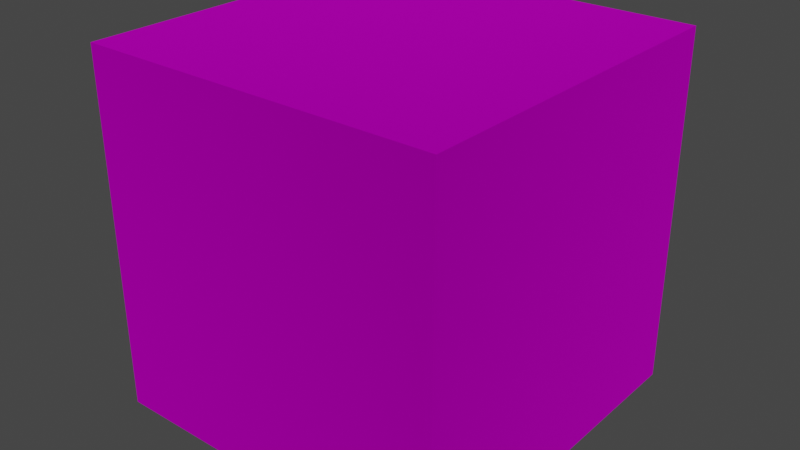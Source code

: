 # Source: simple_cube.blend  (saved by Blender 3.0.42; exported with 4.5.12 LTS)
import bpy
from mathutils import Matrix  # noqa: F401  (used for matrix-valued properties, if any)

bpy.ops.wm.read_factory_settings(use_empty=True)
scene = bpy.context.scene
scene.name = 'Scene'

# ---- collections
col_collection = bpy.data.collections.new('Collection'); scene.collection.children.link(col_collection)

# ---- images (referenced by path relative to the original .blend; pixels are not part of the script)
import os
ASSET_DIR = os.environ.get("B2B_ASSET_DIR", "")  # directory of the original .blend (textures are referenced by path, not embedded)
HERE = os.path.dirname(os.path.abspath(__file__))  # packed textures are extracted next to this script under _unpacked/

def load_image(name, relpath, width, height, colorspace="sRGB"):
    """Load a texture the original file referenced (path relative to the .blend, or extracted next to this script)."""
    p = next((c for c in (os.path.join(HERE, relpath), os.path.join(ASSET_DIR, relpath)) if relpath and os.path.exists(c)), "")
    if p:
        img = bpy.data.images.load(p, check_existing=True)
        img.name = name
    else:  # same state as the original file: an image datablock whose file is absent (Cycles renders it pink)
        img = bpy.data.images.new(name, width, height)
        img.source = "FILE"
        img.filepath = "//" + (relpath or name)
    img.colorspace_settings.name = colorspace
    return img
img_uni_leeds_png = load_image('uni_leeds.png', 'images/uni_leeds.png', 1024, 1024, 'sRGB')

# ---- materials (node trees are filled in below, after node groups)
mat_material = bpy.data.materials.new('Material')
mat_material.alpha_threshold = 0.0
mat_material.use_transparent_shadow = False
mat_material.line_color = (0.0, 0.0, 0.0, 1.0)

# ---- material node trees
mat_material.use_nodes = True; mat_material.node_tree.nodes.clear()
_N = mat_material.node_tree.nodes; _L = mat_material.node_tree.links
n0 = _N.new('ShaderNodeOutputMaterial'); n0.name = 'Material Output'; n0.location = (300, 300)
n1 = _N.new('ShaderNodeBsdfPrincipled'); n1.name = 'Principled BSDF'; n1.location = (10, 300)
n1.distribution = 'GGX'
n1.subsurface_method = 'RANDOM_WALK_SKIN'
n1.inputs[3].default_value = 1.45
n1.inputs[27].default_value = (0.0, 0.0, 0.0, 1.0)
n1.inputs[28].default_value = 1.0
n2 = _N.new('ShaderNodeTexImage'); n2.name = 'Image Texture'; n2.location = (-280, 280)
n2.image = img_uni_leeds_png
n3 = _N.new('ShaderNodeTexImage'); n3.name = 'Image Texture.001'; n3.location = (-280, 180)
n3.image = img_uni_leeds_png
n4 = _N.new('ShaderNodeTexImage'); n4.name = 'Image Texture.002'; n4.location = (-280, 120)
n4.image = img_uni_leeds_png
_L.new(n1.outputs[0], n0.inputs[0])
_L.new(n2.outputs[0], n1.inputs[0])
_L.new(n3.outputs[1], n1.inputs[1])
_L.new(n4.outputs[1], n1.inputs[2])
n0.is_active_output = True

# ---- world
world_world = bpy.data.worlds.new('World'); scene.world = world_world
world_world.use_nodes = True; world_world.node_tree.nodes.clear()
_N = world_world.node_tree.nodes; _L = world_world.node_tree.links
n0 = _N.new('ShaderNodeOutputWorld'); n0.name = 'World Output'; n0.location = (300, 300)
n1 = _N.new('ShaderNodeBackground'); n1.name = 'Background'; n1.location = (10, 300)
n1.inputs[0].default_value = (0.05088, 0.05088, 0.05088, 1.0)
_L.new(n1.outputs[0], n0.inputs[0])
n0.is_active_output = True
world_world.color = (0.05088, 0.05088, 0.05088)
world_world.use_sun_shadow = False
world_world.sun_shadow_jitter_overblur = 0.0

# ---- meshes
me_cube = bpy.data.meshes.new('Cube')
me_cube.from_pydata([(0.5, -0.5, -0.5), (-0.5, -0.5, -0.5), (0.5, -0.5, 0.5), (-0.5, -0.5, 0.5), (0.5, 0.5, -0.5), (-0.5, 0.5, -0.5), (0.5, 0.5, 0.5), (-0.5, 0.5, 0.5)], [], [(0, 4, 6, 2), (3, 2, 6, 7), (7, 6, 4, 5), (5, 1, 3, 7), (1, 0, 2, 3), (5, 4, 0, 1)])
_uv = me_cube.uv_layers.new(name='UVMap')
_uv.uv.foreach_set('vector', [0.7113, 0.3379, 0.9077, 0.3379, 0.9077, 0.7604, 0.7113, 0.7604, 0.2887, 0.7604, 0.7113, 0.7604, 0.7113, 0.9095, 0.2887, 0.9095, 0.2887, 0.02414, 0.7113, 0.02414, 0.7113, 0.1771, 0.2887, 0.1771, 0.09232, 0.3379, 0.2887, 0.3379, 0.2887, 0.7604, 0.09232, 0.7604, 0.2887, 0.3379, 0.7113, 0.3379, 0.7113, 0.7604, 0.2887, 0.7604, 0.2887, 0.1771, 0.7113, 0.1771, 0.7113, 0.3379, 0.2887, 0.3379])
me_cube.materials.append(mat_material)
me_cube.use_remesh_preserve_volume = False
me_cube.use_remesh_preserve_attributes = False
me_cube.use_mirror_vertex_groups = False
me_cube.update()

# ---- objects
ob_cube = bpy.data.objects.new('Cube', me_cube)

# ---- transforms, parenting, visibility, modifiers, constraints
ob_cube.location = (0.0, 0.0, 0.0)
ob_cube.lock_rotations_4d = False
ob_cube.empty_display_type = 'ARROWS'
ob_cube.lineart.crease_threshold = 0.0

# ---- collection membership
col_collection.objects.link(ob_cube)

# ---- scene / render settings (as saved in the file)
scene.frame_start = 1; scene.frame_end = 250; scene.frame_set(1)
scene.render.engine = 'BLENDER_EEVEE_NEXT'
scene.cycles.sampling_pattern = 'TABULATED_SOBOL'
scene.cycles.use_light_tree = False
scene.view_settings.view_transform = 'Filmic'
bpy.context.view_layer.update()

# ---- added for rendering (the .blend has no active camera and no usable light): camera, sun
cam_auto = bpy.data.cameras.new('AutoCamera')
cam_auto.lens = 50.0
cam_auto.sensor_width = 36.0
cam_auto.clip_end = 1000.0
ob_auto_camera = bpy.data.objects.new('AutoCamera', cam_auto)
scene.collection.objects.link(ob_auto_camera)
ob_auto_camera.location = (1.60254, -1.92304, 1.28203)
ob_auto_camera.rotation_euler = (1.09748, -7.21219e-08, 0.694738)
scene.camera = ob_auto_camera
light_auto_sun = bpy.data.lights.new('AutoSun', 'SUN')
light_auto_sun.energy = 3.0
light_auto_sun.angle = 0.0523599
ob_auto_sun = bpy.data.objects.new('AutoSun', light_auto_sun)
scene.collection.objects.link(ob_auto_sun)
ob_auto_sun.rotation_euler = (0.872665, 0.174533, 0.523599)
bpy.context.view_layer.update()

